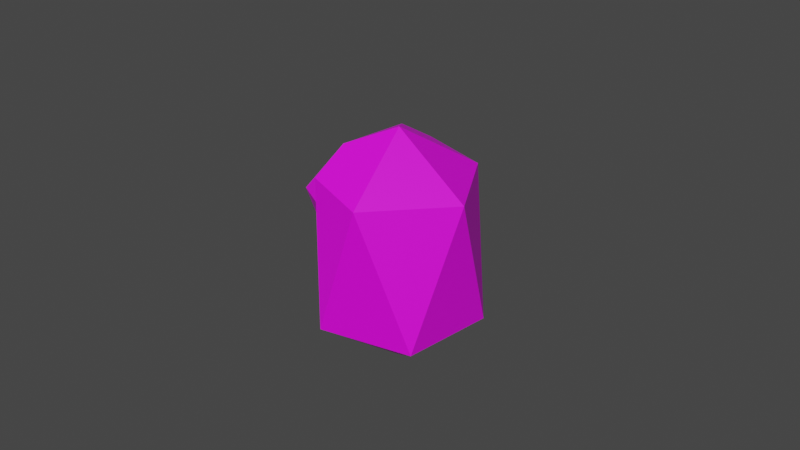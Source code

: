 # Source: idol.blend  (saved by Blender 2.91.10; exported with 4.5.12 LTS)
import bpy
from mathutils import Matrix  # noqa: F401  (used for matrix-valued properties, if any)

bpy.ops.wm.read_factory_settings(use_empty=True)
scene = bpy.context.scene
scene.name = 'Scene'

# ---- collections
col_collection = bpy.data.collections.new('Collection'); scene.collection.children.link(col_collection)

# ---- images (referenced by path relative to the original .blend; pixels are not part of the script)
import os
ASSET_DIR = os.environ.get("B2B_ASSET_DIR", "")  # directory of the original .blend (textures are referenced by path, not embedded)
HERE = os.path.dirname(os.path.abspath(__file__))  # packed textures are extracted next to this script under _unpacked/

def load_image(name, relpath, width, height, colorspace="sRGB"):
    """Load a texture the original file referenced (path relative to the .blend, or extracted next to this script)."""
    p = next((c for c in (os.path.join(HERE, relpath), os.path.join(ASSET_DIR, relpath)) if relpath and os.path.exists(c)), "")
    if p:
        img = bpy.data.images.load(p, check_existing=True)
        img.name = name
    else:  # same state as the original file: an image datablock whose file is absent (Cycles renders it pink)
        img = bpy.data.images.new(name, width, height)
        img.source = "FILE"
        img.filepath = "//" + (relpath or name)
    img.colorspace_settings.name = colorspace
    return img
img_idol_jpg = load_image('idol.jpg', 'idol.jpg', 1024, 1024, 'sRGB')

# ---- materials (node trees are filled in below, after node groups)
mat_material_001 = bpy.data.materials.new('Material.001')
mat_material_001.use_transparent_shadow = False

# ---- material node trees
mat_material_001.use_nodes = True; mat_material_001.node_tree.nodes.clear()
_N = mat_material_001.node_tree.nodes; _L = mat_material_001.node_tree.links
n0 = _N.new('ShaderNodeBsdfPrincipled'); n0.name = 'Principled BSDF'; n0.location = (10, 300)
n0.distribution = 'GGX'
n0.subsurface_method = 'BURLEY'
n0.inputs[3].default_value = 1.45
n0.inputs[27].default_value = (0.0, 0.0, 0.0, 1.0)
n0.inputs[28].default_value = 1.0
n1 = _N.new('ShaderNodeOutputMaterial'); n1.name = 'Material Output'; n1.location = (300, 300)
n2 = _N.new('ShaderNodeTexImage'); n2.name = 'Image Texture'; n2.location = (-280, 220)
n3 = _N.new('ShaderNodeTexImage'); n3.name = 'Image Texture.001'; n3.location = (-280, 280)
n3.image = img_idol_jpg
n3.interpolation = 'Closest'
_L.new(n0.outputs[0], n1.inputs[0])
_L.new(n3.outputs[0], n0.inputs[0])
n1.is_active_output = True

# ---- world
world_world = bpy.data.worlds.new('World'); scene.world = world_world
world_world.use_nodes = True; world_world.node_tree.nodes.clear()
_N = world_world.node_tree.nodes; _L = world_world.node_tree.links
n0 = _N.new('ShaderNodeOutputWorld'); n0.name = 'World Output'; n0.location = (300, 300)
n1 = _N.new('ShaderNodeBackground'); n1.name = 'Background'; n1.location = (10, 300)
n1.inputs[0].default_value = (0.05088, 0.05088, 0.05088, 1.0)
_L.new(n1.outputs[0], n0.inputs[0])
n0.is_active_output = True
world_world.color = (0.05088, 0.05088, 0.05088)
world_world.use_sun_shadow = False
world_world.sun_shadow_jitter_overblur = 0.0

# ---- cameras
cam_camera = bpy.data.cameras.new('Camera')
cam_camera.clip_end = 100.0
cam_camera.ortho_scale = 7.314

# ---- meshes
me_icosphere = bpy.data.meshes.new('Icosphere')
me_icosphere.from_pydata([(0.0, 0.0, -1.627), (0.7236, -0.5257, -1.074), (-0.2764, -0.8506, -1.074), (-0.8944, 0.0, -1.074), (-0.2764, 0.8506, -1.074), (0.7236, 0.5257, -1.074), (0.2764, -0.8506, 0.4472), (0.2764, 0.8506, 0.4472), (0.8944, 0.0, 0.4472), (0.0, 0.0, 1.0), (-0.378, -0.3942, 0.8185), (-0.7557, -0.5862, 0.2811), (-0.3477, -0.7697, 0.2914), (-0.3508, -0.7859, 0.5787), (-0.7557, 0.5862, 0.2811), (-0.378, 0.3942, 0.8185), (-0.3508, 0.7859, 0.5787), (-0.3477, 0.7697, 0.2914)], [], [(0, 1, 2), (1, 0, 5), (0, 2, 3), (0, 3, 4), (0, 4, 5), (1, 5, 8), (2, 1, 6), (2, 6, 13, 12), (5, 4, 7), (1, 8, 6), (10, 13, 6, 9), (15, 10, 9), (7, 16, 15, 9), (5, 7, 8), (6, 8, 9), (4, 17, 16, 7), (3, 2, 12, 11), (4, 3, 14, 17), (8, 7, 9), (10, 11, 12, 13), (14, 15, 16, 17), (10, 15, 14, 11), (3, 11, 14)])
_uv = me_icosphere.uv_layers.new(name='UVMap')
_uv.uv.foreach_set('vector', [0.2458, 0.6499, 0.2833, 0.6159, 0.2965, 0.6582, 0.2833, 0.6159, 0.2458, 0.6499, 0.2013, 0.6169, 0.2455, 0.6615, 0.1863, 0.6414, 0.2466, 0.6089, 0.2455, 0.6615, 0.2466, 0.6089, 0.308, 0.6436, 0.2458, 0.6499, 0.1903, 0.6605, 0.2013, 0.6169, 0.7651, 0.6806, 0.8608, 0.6764, 0.8192, 0.8178, 0.7256, 0.6309, 0.7761, 0.5569, 0.8368, 0.7835, 0.7298, 0.6492, 0.8347, 0.8181, 0.6912, 0.8621, 0.687, 0.7853, 0.7769, 0.5568, 0.7264, 0.6306, 0.8376, 0.7824, 0.8133, 0.8457, 0.7511, 0.6858, 0.8625, 0.6813, 0.7204, 0.8639, 0.7509, 0.8343, 0.8368, 0.7835, 0.8117, 0.8655, 0.7506, 0.6983, 0.8355, 0.6962, 0.7938, 0.7399, 0.8376, 0.7824, 0.7517, 0.833, 0.7212, 0.8623, 0.8125, 0.8637, 0.805, 0.8326, 0.763, 0.6856, 0.8622, 0.6908, 0.8625, 0.6813, 0.7511, 0.6858, 0.803, 0.5871, 0.6725, 0.6547, 0.7177, 0.7977, 0.7465, 0.8655, 0.8376, 0.7824, 0.2431, 0.6826, 0.3209, 0.6811, 0.3071, 0.8161, 0.2975, 0.8021, 0.1598, 0.6862, 0.2431, 0.6826, 0.184, 0.7984, 0.1787, 0.8076, 0.8622, 0.6908, 0.763, 0.6856, 0.8171, 0.6023, 0.2774, 0.8454, 0.2975, 0.8021, 0.3071, 0.8161, 0.2958, 0.8328, 0.184, 0.7984, 0.1925, 0.8458, 0.1754, 0.8354, 0.1787, 0.8076, 0.2774, 0.8454, 0.1925, 0.8458, 0.184, 0.7984, 0.2975, 0.8021, 0.2431, 0.6826, 0.2975, 0.8021, 0.184, 0.7984])
me_icosphere.materials.append(mat_material_001)
me_icosphere.use_remesh_fix_poles = True
me_icosphere.use_remesh_preserve_attributes = False
me_icosphere.use_mirror_vertex_groups = False
me_icosphere.update()

# ---- objects
ob_camera = bpy.data.objects.new('Camera', cam_camera)
ob_icosphere = bpy.data.objects.new('Icosphere', me_icosphere)

# ---- transforms, parenting, visibility, modifiers, constraints
ob_camera.location = (7.359, -6.926, 4.958)
ob_camera.rotation_euler = (1.109, 0.0, 0.8149)
ob_camera.lock_rotations_4d = False
ob_camera.empty_display_type = 'ARROWS'
ob_camera.color = (0.0, 0.0, 0.0, 0.0)
ob_camera.display_type = 'WIRE'
ob_camera.lineart.crease_threshold = 0.0
ob_icosphere.location = (0.0, 0.0, 0.0)
ob_icosphere.lineart.crease_threshold = 0.0

# ---- collection membership
col_collection.objects.link(ob_camera)
col_collection.objects.link(ob_icosphere)

# ---- scene / render settings (as saved in the file)
scene.camera = ob_camera
scene.frame_start = 1; scene.frame_end = 250; scene.frame_set(1)
scene.render.engine = 'BLENDER_EEVEE_NEXT'
scene.cycles.use_denoising = False
scene.cycles.samples = 128
scene.cycles.sampling_pattern = 'TABULATED_SOBOL'
scene.cycles.use_adaptive_sampling = False
scene.cycles.use_light_tree = False
scene.view_settings.view_transform = 'Filmic'
bpy.context.view_layer.update()

# ---- added for rendering (the .blend has no usable light): sun
light_auto_sun = bpy.data.lights.new('AutoSun', 'SUN')
light_auto_sun.energy = 3.0
light_auto_sun.angle = 0.0523599
ob_auto_sun = bpy.data.objects.new('AutoSun', light_auto_sun)
scene.collection.objects.link(ob_auto_sun)
ob_auto_sun.rotation_euler = (0.872665, 0.174533, 0.523599)
bpy.context.view_layer.update()

